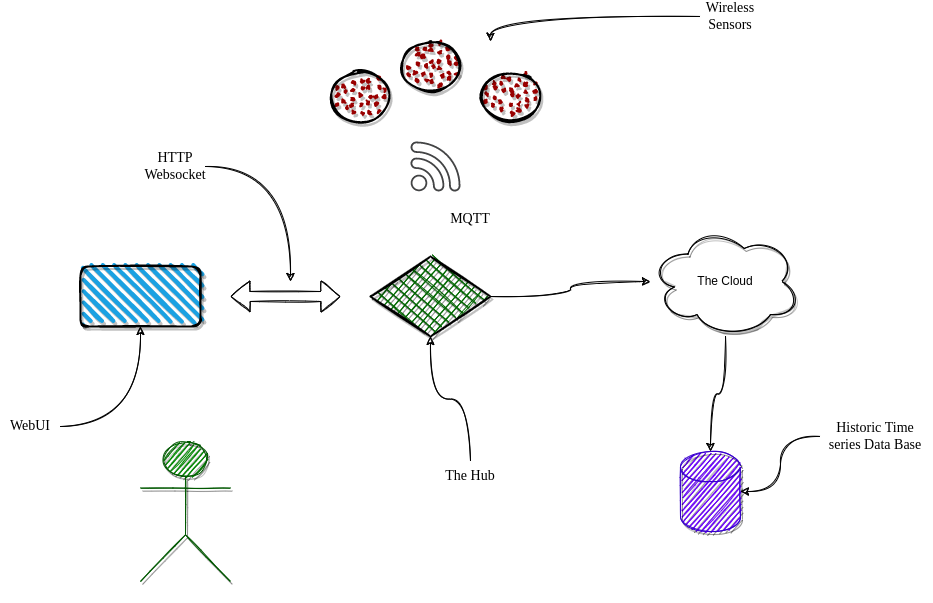

The diagram above was exported from draw.io. Its source (the exported page's mxGraphModel, read from the mxfile embedded in the PNG):
<mxGraphModel dx="623" dy="798" grid="1" gridSize="10" guides="1" tooltips="1" connect="1" arrows="1" fold="1" page="1" pageScale="1" pageWidth="1100" pageHeight="850" math="0" shadow="0">
  <root>
    <mxCell id="0" />
    <mxCell id="1" parent="0" />
    <mxCell id="5ifiIh7cYt0izlOREgKU-30" style="edgeStyle=orthogonalEdgeStyle;curved=1;rounded=0;sketch=1;orthogonalLoop=1;jettySize=auto;html=1;fontFamily=Comic Sans MS;fontSize=24;" parent="1" source="5ifiIh7cYt0izlOREgKU-1" target="5ifiIh7cYt0izlOREgKU-5" edge="1">
      <mxGeometry relative="1" as="geometry" />
    </mxCell>
    <mxCell id="5ifiIh7cYt0izlOREgKU-1" value="The Cloud" style="ellipse;shape=cloud;whiteSpace=wrap;html=1;sketch=1;shadow=1;" parent="1" vertex="1">
      <mxGeometry x="740" y="355" width="150" height="110" as="geometry" />
    </mxCell>
    <mxCell id="5ifiIh7cYt0izlOREgKU-2" value="" style="ellipse;whiteSpace=wrap;html=1;strokeWidth=2;fillWeight=2;hachureGap=8;fillColor=#990000;fillStyle=dots;sketch=1;shadow=1;" parent="1" vertex="1">
      <mxGeometry x="570" y="200" width="60" height="50" as="geometry" />
    </mxCell>
    <mxCell id="5ifiIh7cYt0izlOREgKU-3" value="" style="rounded=1;whiteSpace=wrap;html=1;strokeWidth=2;fillWeight=4;hachureGap=8;hachureAngle=45;fillColor=#1ba1e2;sketch=1;shadow=1;" parent="1" vertex="1">
      <mxGeometry x="170" y="395" width="120" height="60" as="geometry" />
    </mxCell>
    <mxCell id="5ifiIh7cYt0izlOREgKU-29" style="edgeStyle=orthogonalEdgeStyle;curved=1;rounded=0;sketch=1;orthogonalLoop=1;jettySize=auto;html=1;fontFamily=Comic Sans MS;fontSize=24;" parent="1" source="5ifiIh7cYt0izlOREgKU-4" target="5ifiIh7cYt0izlOREgKU-1" edge="1">
      <mxGeometry relative="1" as="geometry" />
    </mxCell>
    <mxCell id="5ifiIh7cYt0izlOREgKU-4" value="" style="rhombus;whiteSpace=wrap;html=1;strokeWidth=2;fillWeight=-1;hachureGap=8;fillStyle=cross-hatch;fillColor=#006600;sketch=1;rounded=0;shadow=1;" parent="1" vertex="1">
      <mxGeometry x="460" y="385" width="120" height="80" as="geometry" />
    </mxCell>
    <mxCell id="5ifiIh7cYt0izlOREgKU-5" value="" style="shape=cylinder3;whiteSpace=wrap;html=1;boundedLbl=1;backgroundOutline=1;size=15;rounded=0;sketch=1;fillColor=#6a00ff;strokeColor=#3700CC;fontColor=#ffffff;shadow=1;" parent="1" vertex="1">
      <mxGeometry x="770" y="580" width="60" height="80" as="geometry" />
    </mxCell>
    <mxCell id="5ifiIh7cYt0izlOREgKU-6" value="Actor" style="shape=umlActor;verticalLabelPosition=bottom;verticalAlign=top;html=1;outlineConnect=0;rounded=0;sketch=1;fillColor=#008a00;fontColor=#ffffff;strokeColor=#005700;shadow=1;" parent="1" vertex="1">
      <mxGeometry x="230" y="570" width="90" height="140" as="geometry" />
    </mxCell>
    <mxCell id="5ifiIh7cYt0izlOREgKU-7" value="" style="ellipse;whiteSpace=wrap;html=1;strokeWidth=2;fillWeight=2;hachureGap=8;fillColor=#990000;fillStyle=dots;sketch=1;shadow=1;" parent="1" vertex="1">
      <mxGeometry x="490" y="170" width="60" height="50" as="geometry" />
    </mxCell>
    <mxCell id="5ifiIh7cYt0izlOREgKU-8" value="" style="ellipse;whiteSpace=wrap;html=1;strokeWidth=2;fillWeight=2;hachureGap=8;fillColor=#990000;fillStyle=dots;sketch=1;shadow=1;" parent="1" vertex="1">
      <mxGeometry x="420" y="200" width="60" height="50" as="geometry" />
    </mxCell>
    <mxCell id="5ifiIh7cYt0izlOREgKU-12" value="" style="sketch=0;pointerEvents=1;shadow=0;dashed=0;html=1;strokeColor=none;fillColor=#434445;aspect=fixed;labelPosition=center;verticalLabelPosition=bottom;verticalAlign=top;align=center;outlineConnect=0;shape=mxgraph.vvd.wi_fi;rounded=0;" parent="1" vertex="1">
      <mxGeometry x="500" y="270" width="50" height="50" as="geometry" />
    </mxCell>
    <mxCell id="5ifiIh7cYt0izlOREgKU-13" value="" style="shape=flexArrow;endArrow=classic;startArrow=classic;html=1;rounded=0;sketch=1;" parent="1" edge="1">
      <mxGeometry width="100" height="100" relative="1" as="geometry">
        <mxPoint x="320" y="425" as="sourcePoint" />
        <mxPoint x="430" y="425" as="targetPoint" />
      </mxGeometry>
    </mxCell>
    <mxCell id="5ifiIh7cYt0izlOREgKU-19" style="edgeStyle=orthogonalEdgeStyle;rounded=0;sketch=1;orthogonalLoop=1;jettySize=auto;html=1;fontFamily=Comic Sans MS;fontSize=14;curved=1;" parent="1" source="5ifiIh7cYt0izlOREgKU-14" edge="1">
      <mxGeometry relative="1" as="geometry">
        <mxPoint x="380" y="410" as="targetPoint" />
      </mxGeometry>
    </mxCell>
    <mxCell id="5ifiIh7cYt0izlOREgKU-14" value="&lt;font face=&quot;Comic Sans MS&quot; style=&quot;font-size: 14px&quot;&gt;HTTP&lt;br&gt;Websocket&lt;/font&gt;" style="text;html=1;strokeColor=none;fillColor=none;align=center;verticalAlign=middle;whiteSpace=wrap;rounded=0;shadow=1;sketch=1;" parent="1" vertex="1">
      <mxGeometry x="235" y="280" width="60" height="30" as="geometry" />
    </mxCell>
    <mxCell id="5ifiIh7cYt0izlOREgKU-21" style="edgeStyle=orthogonalEdgeStyle;curved=1;rounded=0;sketch=1;orthogonalLoop=1;jettySize=auto;html=1;fontFamily=Comic Sans MS;fontSize=14;" parent="1" source="5ifiIh7cYt0izlOREgKU-20" target="5ifiIh7cYt0izlOREgKU-3" edge="1">
      <mxGeometry relative="1" as="geometry" />
    </mxCell>
    <mxCell id="5ifiIh7cYt0izlOREgKU-20" value="WebUI" style="text;html=1;strokeColor=none;fillColor=none;align=center;verticalAlign=middle;whiteSpace=wrap;rounded=0;shadow=1;sketch=1;fontFamily=Comic Sans MS;fontSize=14;" parent="1" vertex="1">
      <mxGeometry x="90" y="540" width="60" height="30" as="geometry" />
    </mxCell>
    <mxCell id="5ifiIh7cYt0izlOREgKU-23" style="edgeStyle=orthogonalEdgeStyle;curved=1;rounded=0;sketch=1;orthogonalLoop=1;jettySize=auto;html=1;fontFamily=Comic Sans MS;fontSize=14;" parent="1" source="5ifiIh7cYt0izlOREgKU-22" edge="1">
      <mxGeometry relative="1" as="geometry">
        <mxPoint x="580" y="170" as="targetPoint" />
      </mxGeometry>
    </mxCell>
    <mxCell id="5ifiIh7cYt0izlOREgKU-22" value="Wireless&lt;br&gt;Sensors" style="text;html=1;strokeColor=none;fillColor=none;align=center;verticalAlign=middle;whiteSpace=wrap;rounded=0;shadow=1;sketch=1;fontFamily=Comic Sans MS;fontSize=14;" parent="1" vertex="1">
      <mxGeometry x="790" y="130" width="60" height="30" as="geometry" />
    </mxCell>
    <mxCell id="5ifiIh7cYt0izlOREgKU-25" style="edgeStyle=orthogonalEdgeStyle;curved=1;rounded=0;sketch=1;orthogonalLoop=1;jettySize=auto;html=1;fontFamily=Comic Sans MS;fontSize=14;" parent="1" source="5ifiIh7cYt0izlOREgKU-24" target="5ifiIh7cYt0izlOREgKU-5" edge="1">
      <mxGeometry relative="1" as="geometry">
        <mxPoint x="760" y="620" as="targetPoint" />
      </mxGeometry>
    </mxCell>
    <mxCell id="5ifiIh7cYt0izlOREgKU-24" value="Historic Time series Data Base" style="text;html=1;strokeColor=none;fillColor=none;align=center;verticalAlign=middle;whiteSpace=wrap;rounded=0;shadow=1;sketch=1;fontFamily=Comic Sans MS;fontSize=14;" parent="1" vertex="1">
      <mxGeometry x="910" y="540" width="110" height="50" as="geometry" />
    </mxCell>
    <mxCell id="5ifiIh7cYt0izlOREgKU-27" style="edgeStyle=orthogonalEdgeStyle;curved=1;rounded=0;sketch=1;orthogonalLoop=1;jettySize=auto;html=1;fontFamily=Comic Sans MS;fontSize=14;" parent="1" source="5ifiIh7cYt0izlOREgKU-26" target="5ifiIh7cYt0izlOREgKU-4" edge="1">
      <mxGeometry relative="1" as="geometry" />
    </mxCell>
    <mxCell id="5ifiIh7cYt0izlOREgKU-26" value="The Hub" style="text;html=1;strokeColor=none;fillColor=none;align=center;verticalAlign=middle;whiteSpace=wrap;rounded=0;shadow=1;sketch=1;fontFamily=Comic Sans MS;fontSize=14;" parent="1" vertex="1">
      <mxGeometry x="530" y="590" width="60" height="30" as="geometry" />
    </mxCell>
    <mxCell id="5ifiIh7cYt0izlOREgKU-28" value="&lt;font style=&quot;font-size: 14px&quot;&gt;MQTT&lt;/font&gt;" style="text;html=1;strokeColor=none;fillColor=none;align=center;verticalAlign=middle;whiteSpace=wrap;rounded=0;shadow=1;sketch=1;fontFamily=Comic Sans MS;fontSize=14;" parent="1" vertex="1">
      <mxGeometry x="510" y="330" width="100" height="35" as="geometry" />
    </mxCell>
  </root>
</mxGraphModel>